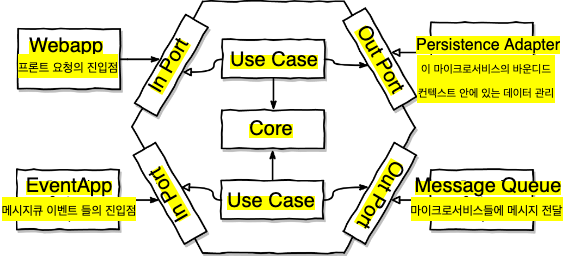

The diagram above was exported from draw.io. Its source (the exported page's mxGraphModel, read from the mxfile embedded in the PNG):
<mxGraphModel dx="1175" dy="721" grid="1" gridSize="10" guides="1" tooltips="1" connect="1" arrows="1" fold="1" page="1" pageScale="1" pageWidth="850" pageHeight="1100" math="0" shadow="0">
  <root>
    <mxCell id="0" />
    <mxCell id="1" parent="0" />
    <mxCell id="jsW5Lj-fcAA0XNfjMqnU-1" value="" style="shape=image;verticalLabelPosition=bottom;labelBackgroundColor=default;verticalAlign=top;aspect=fixed;imageAspect=0;image=https://reflectoring.io/images/posts/spring-hexagonal/hexagonal-architecture_hu6764515d7030d45af6f7f498c79e292b_50897_956x0_resize_box_3.png;" vertex="1" parent="1">
      <mxGeometry x="100" y="150" width="520" height="256" as="geometry" />
    </mxCell>
    <mxCell id="jsW5Lj-fcAA0XNfjMqnU-2" value="&lt;span style=&quot;background-color: rgb(255 , 255 , 0)&quot;&gt;&lt;font style=&quot;font-size: 20px&quot;&gt;Core&lt;/font&gt;&lt;/span&gt;" style="text;html=1;strokeColor=none;fillColor=none;align=center;verticalAlign=middle;whiteSpace=wrap;rounded=0;" vertex="1" parent="1">
      <mxGeometry x="325" y="263" width="60" height="30" as="geometry" />
    </mxCell>
    <mxCell id="jsW5Lj-fcAA0XNfjMqnU-3" value="&lt;span style=&quot;background-color: rgb(255 , 255 , 0)&quot;&gt;&lt;font style=&quot;font-size: 20px&quot;&gt;Use Case&lt;/font&gt;&lt;/span&gt;" style="text;html=1;strokeColor=none;fillColor=none;align=center;verticalAlign=middle;whiteSpace=wrap;rounded=0;" vertex="1" parent="1">
      <mxGeometry x="313" y="194" width="90" height="30" as="geometry" />
    </mxCell>
    <mxCell id="jsW5Lj-fcAA0XNfjMqnU-4" value="&lt;span style=&quot;background-color: rgb(255 , 255 , 0)&quot;&gt;&lt;font style=&quot;font-size: 20px&quot;&gt;Use Case&lt;/font&gt;&lt;/span&gt;" style="text;html=1;strokeColor=none;fillColor=none;align=center;verticalAlign=middle;whiteSpace=wrap;rounded=0;" vertex="1" parent="1">
      <mxGeometry x="310" y="335" width="90" height="30" as="geometry" />
    </mxCell>
    <mxCell id="jsW5Lj-fcAA0XNfjMqnU-5" value="&lt;span style=&quot;background-color: rgb(255 , 255 , 0)&quot;&gt;&lt;font style=&quot;font-size: 20px&quot;&gt;Out Port&lt;/font&gt;&lt;/span&gt;" style="text;html=1;strokeColor=none;fillColor=none;align=center;verticalAlign=middle;whiteSpace=wrap;rounded=0;rotation=60;" vertex="1" parent="1">
      <mxGeometry x="420" y="194" width="90" height="30" as="geometry" />
    </mxCell>
    <mxCell id="jsW5Lj-fcAA0XNfjMqnU-6" value="&lt;span style=&quot;background-color: rgb(255 , 255 , 0)&quot;&gt;&lt;font style=&quot;font-size: 20px&quot;&gt;Out Port&lt;/font&gt;&lt;/span&gt;" style="text;html=1;strokeColor=none;fillColor=none;align=center;verticalAlign=middle;whiteSpace=wrap;rounded=0;rotation=-240;" vertex="1" parent="1">
      <mxGeometry x="420" y="330" width="90" height="30" as="geometry" />
    </mxCell>
    <mxCell id="jsW5Lj-fcAA0XNfjMqnU-7" value="&lt;span style=&quot;background-color: rgb(255 , 255 , 0)&quot;&gt;&lt;font style=&quot;font-size: 20px&quot;&gt;In Port&lt;br&gt;&lt;/font&gt;&lt;/span&gt;" style="text;html=1;strokeColor=none;fillColor=none;align=center;verticalAlign=middle;whiteSpace=wrap;rounded=0;rotation=-120;" vertex="1" parent="1">
      <mxGeometry x="207" y="330" width="90" height="30" as="geometry" />
    </mxCell>
    <mxCell id="jsW5Lj-fcAA0XNfjMqnU-8" value="&lt;span style=&quot;background-color: rgb(255 , 255 , 0)&quot;&gt;&lt;font style=&quot;font-size: 20px&quot;&gt;In Port&lt;br&gt;&lt;/font&gt;&lt;/span&gt;" style="text;html=1;strokeColor=none;fillColor=none;align=center;verticalAlign=middle;whiteSpace=wrap;rounded=0;rotation=-60;" vertex="1" parent="1">
      <mxGeometry x="207" y="200" width="90" height="30" as="geometry" />
    </mxCell>
    <mxCell id="jsW5Lj-fcAA0XNfjMqnU-9" value="&lt;span style=&quot;background-color: rgb(255 , 255 , 0)&quot;&gt;&lt;font style=&quot;font-size: 20px&quot;&gt;Webapp&lt;/font&gt;&lt;/span&gt;" style="text;html=1;strokeColor=none;fillColor=none;align=center;verticalAlign=middle;whiteSpace=wrap;rounded=0;" vertex="1" parent="1">
      <mxGeometry x="100" y="180" width="100" height="30" as="geometry" />
    </mxCell>
    <mxCell id="jsW5Lj-fcAA0XNfjMqnU-10" value="&lt;span style=&quot;background-color: rgb(255 , 255 , 0)&quot;&gt;&lt;font style=&quot;font-size: 20px&quot;&gt;EventApp&lt;/font&gt;&lt;/span&gt;" style="text;html=1;strokeColor=none;fillColor=none;align=center;verticalAlign=middle;whiteSpace=wrap;rounded=0;" vertex="1" parent="1">
      <mxGeometry x="103" y="320" width="100" height="30" as="geometry" />
    </mxCell>
    <mxCell id="jsW5Lj-fcAA0XNfjMqnU-11" value="&lt;span style=&quot;font-size: 12px&quot;&gt;프론트 요청의 진입점&lt;/span&gt;" style="text;html=1;strokeColor=none;fillColor=none;align=center;verticalAlign=middle;whiteSpace=wrap;rounded=0;labelBackgroundColor=#FFFF00;fontSize=20;" vertex="1" parent="1">
      <mxGeometry x="97" y="200" width="110" height="30" as="geometry" />
    </mxCell>
    <mxCell id="jsW5Lj-fcAA0XNfjMqnU-12" value="&lt;font style=&quot;font-size: 12px&quot;&gt;메시지큐 이벤트 들의 진입점&lt;/font&gt;" style="text;html=1;strokeColor=none;fillColor=none;align=center;verticalAlign=middle;whiteSpace=wrap;rounded=0;labelBackgroundColor=#FFFF00;fontSize=20;" vertex="1" parent="1">
      <mxGeometry x="84" y="343" width="138" height="30" as="geometry" />
    </mxCell>
    <mxCell id="jsW5Lj-fcAA0XNfjMqnU-13" value="&lt;span style=&quot;font-size: 16px ; background-color: rgb(255 , 255 , 0)&quot;&gt;Persistence Adapter&lt;/span&gt;" style="text;html=1;strokeColor=none;fillColor=none;align=center;verticalAlign=middle;whiteSpace=wrap;rounded=0;" vertex="1" parent="1">
      <mxGeometry x="492" y="180" width="160" height="30" as="geometry" />
    </mxCell>
    <mxCell id="jsW5Lj-fcAA0XNfjMqnU-14" value="&lt;span style=&quot;background-color: rgb(255 , 255 , 0)&quot;&gt;&lt;font style=&quot;font-size: 20px&quot;&gt;Message Queue&lt;/font&gt;&lt;/span&gt;" style="text;html=1;strokeColor=none;fillColor=none;align=center;verticalAlign=middle;whiteSpace=wrap;rounded=0;" vertex="1" parent="1">
      <mxGeometry x="492" y="310" width="160" height="50" as="geometry" />
    </mxCell>
    <mxCell id="jsW5Lj-fcAA0XNfjMqnU-15" value="&lt;span style=&quot;font-size: 12px&quot;&gt;마이크로서비스들에 메시지 전달&lt;/span&gt;" style="text;html=1;strokeColor=none;fillColor=none;align=center;verticalAlign=middle;whiteSpace=wrap;rounded=0;labelBackgroundColor=#FFFF00;fontSize=20;" vertex="1" parent="1">
      <mxGeometry x="491" y="343" width="159" height="30" as="geometry" />
    </mxCell>
    <mxCell id="jsW5Lj-fcAA0XNfjMqnU-16" value="&lt;font style=&quot;font-size: 11px&quot;&gt;이 마이크로서비스의 바운디드컨텍스트 안에 있는 데이터 관리&lt;/font&gt;" style="text;html=1;strokeColor=none;fillColor=none;align=center;verticalAlign=middle;whiteSpace=wrap;rounded=0;labelBackgroundColor=#FFFF00;fontSize=20;" vertex="1" parent="1">
      <mxGeometry x="500" y="203" width="140" height="50" as="geometry" />
    </mxCell>
  </root>
</mxGraphModel>